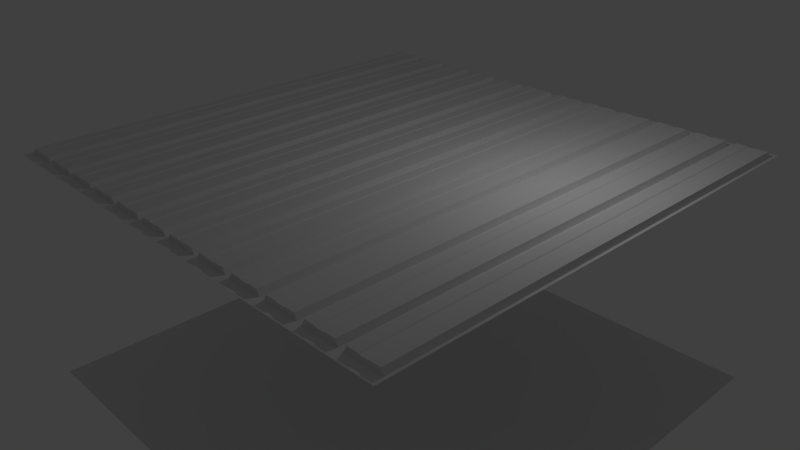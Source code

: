 # Source: panel08.blend  (saved by Blender 2.74.0; exported with 4.5.12 LTS)
import bpy
from mathutils import Matrix  # noqa: F401  (used for matrix-valued properties, if any)

bpy.ops.wm.read_factory_settings(use_empty=True)
scene = bpy.context.scene
scene.name = 'Scene'

# ---- collections
col_collection_1 = bpy.data.collections.new('Collection 1'); scene.collection.children.link(col_collection_1)

# ---- materials (node trees are filled in below, after node groups)
mat_panel08 = bpy.data.materials.new('panel08')
mat_panel08.alpha_threshold = 0.0
mat_panel08.use_transparent_shadow = False
mat_panel08.preview_render_type = 'FLAT'
mat_panel08.roughness = 0.5
mat_panel08_normalmap = bpy.data.materials.new('panel08_normalmap')
mat_panel08_normalmap.alpha_threshold = 0.0
mat_panel08_normalmap.use_transparent_shadow = False
mat_panel08_normalmap.roughness = 0.5

# ---- material node trees

# ---- world
world_world = bpy.data.worlds.new('World'); scene.world = world_world
world_world.color = (0.05088, 0.05088, 0.05088)
world_world.use_sun_shadow = False
world_world.sun_shadow_jitter_overblur = 0.0
world_world.cycles.sampling_method = 'MANUAL'
world_world.cycles.sample_map_resolution = 256

# ---- cameras
cam_camera = bpy.data.cameras.new('Camera')
cam_camera.clip_end = 100.0
cam_camera.lens = 35.0
cam_camera.sensor_width = 32.0
cam_camera.sensor_height = 18.0
cam_camera.ortho_scale = 7.314
cam_camera.dof.focus_distance = 0.0
cam_camera.dof.aperture_fstop = 128.0

# ---- lights
light_lamp = bpy.data.lights.new('Lamp', 'POINT')
light_lamp.transmission_factor = 0.0
light_lamp.cutoff_distance = 30.0
light_lamp.energy = 100.0
light_lamp.shadow_buffer_clip_start = 1.001
light_lamp.shadow_soft_size = 0.1
light_lamp.shadow_maximum_resolution = 0.006
light_lamp.use_absolute_resolution = True
light_lamp.cycles.use_multiple_importance_sampling = False

# ---- meshes
me_mesh = bpy.data.meshes.new('mesh')
me_mesh.from_pydata([(-0.5, 0.5, 0.0), (-0.4948, 0.5, 0.0), (-0.1354, -0.4792, 0.01042), (-0.1354, 0.4792, 0.01042), (-0.4219, -0.4792, 0.0), (-0.4219, 0.4792, 0.0), (-0.4271, -0.4792, 0.01042), (-0.4271, 0.4792, 0.01042), (-0.4896, -0.4792, 0.01042), (-0.4896, 0.4792, 0.01042), (-0.4948, -0.4792, 0.0), (-0.4948, 0.4792, 0.0), (-0.5, -0.4792, 0.0), (-0.5, 0.4792, 0.0), (-0.2448, -0.5, 0.0), (-0.1719, -0.5, 0.0), (-0.1146, -0.4792, 0.01042), (-0.1146, 0.4792, 0.01042), (-0.1172, -0.4792, 0.009115), (-0.1172, 0.4792, 0.009115), (-0.1328, -0.4792, 0.009115), (-0.1328, 0.4792, 0.009115), (0.4505, -0.5, 0.0), (0.4661, 0.4792, 0.0), (-0.1172, -0.4792, 0.0), (-0.1328, -0.4792, 0.0), (-0.1172, -0.5, 0.0), (-0.1328, -0.5, 0.0), (-0.1172, 0.4792, 0.0), (-0.1328, 0.4792, 0.0), (-0.1172, 0.5, 0.0), (-0.1328, 0.5, 0.0), (-0.04948, 0.5, 0.0), (-0.03385, 0.5, 0.0), (-0.04948, 0.4792, 0.0), (-0.03385, 0.4792, 0.0), (-0.04948, -0.5, 0.0), (-0.03385, -0.5, 0.0), (-0.04948, -0.4792, 0.0), (-0.03385, -0.4792, 0.0), (-0.05208, 0.4792, 0.01042), (-0.05208, -0.4792, 0.01042), (-0.04948, 0.4792, 0.009115), (-0.04948, -0.4792, 0.009115), (-0.03385, 0.4792, 0.009115), (-0.03385, -0.4792, 0.009115), (-0.03125, 0.4792, 0.01042), (-0.03125, -0.4792, 0.01042), (0.4505, 0.4792, 0.0), (0.4661, 0.5, 0.0), (0.005208, -0.4792, 0.0), (0.005208, 0.4792, 0.0), (0.005208, 0.5, 0.0), (0.005208, -0.5, 0.0), (-0.07812, -0.5, 0.0), (-0.005208, -0.5, 0.0), (-0.005208, 0.5, 0.0), (0.4505, 0.5, 0.0), (0.3672, 0.5, 0.0), (-0.07292, 0.4792, 0.01042), (-0.07292, -0.4792, 0.01042), (-0.01042, 0.4792, 0.01042), (-0.01042, -0.4792, 0.01042), (-0.005208, 0.4792, 0.0), (-0.4219, 0.5, 0.0), (-0.005208, -0.4792, 0.0), (0.3828, 0.5, 0.0), (-0.1719, 0.5, 0.0), (-0.2448, 0.4792, 0.0), (-0.2448, -0.4792, 0.0), (-0.2396, 0.4792, 0.01042), (-0.2396, -0.4792, 0.01042), (-0.1771, 0.4792, 0.01042), (-0.1771, -0.4792, 0.01042), (-0.1719, 0.4792, 0.0), (-0.1719, -0.4792, 0.0), (-0.2448, 0.5, 0.0), (0.3672, 0.4792, 0.0), (-0.2552, -0.4792, 0.0), (-0.2552, 0.4792, 0.0), (-0.2604, -0.4792, 0.01042), (-0.2604, 0.4792, 0.01042), (-0.3229, -0.4792, 0.01042), (-0.3229, 0.4792, 0.01042), (0.3828, 0.4792, 0.0), (0.3672, -0.5, 0.0), (-0.2552, 0.5, 0.0), (-0.2552, -0.5, 0.0), (-0.3281, -0.5, 0.0), (0.3828, -0.5, 0.0), (0.3672, -0.4792, 0.0), (0.3828, -0.4792, 0.0), (0.3672, 0.4792, 0.009115), (-0.3021, -0.4792, 0.01042), (-0.3021, 0.4792, 0.01042), (-0.2813, -0.4792, 0.01042), (-0.2813, 0.4792, 0.01042), (-0.2839, -0.4792, 0.009115), (-0.2839, 0.4792, 0.009115), (-0.2995, -0.4792, 0.009115), (-0.2995, 0.4792, 0.009115), (0.3672, -0.4792, 0.009115), (0.3828, 0.4792, 0.009115), (-0.2839, -0.4792, 0.0), (-0.2995, -0.4792, 0.0), (-0.2839, -0.5, 0.0), (-0.2995, -0.5, 0.0), (-0.2839, 0.4792, 0.0), (-0.2995, 0.4792, 0.0), (-0.2839, 0.5, 0.0), (-0.2995, 0.5, 0.0), (-0.3828, 0.5, 0.0), (-0.3672, 0.5, 0.0), (-0.3828, 0.4792, 0.0), (-0.3672, 0.4792, 0.0), (-0.3828, -0.5, 0.0), (-0.3672, -0.5, 0.0), (-0.3828, -0.4792, 0.0), (-0.3672, -0.4792, 0.0), (-0.3854, 0.4792, 0.01042), (-0.3854, -0.4792, 0.01042), (-0.3828, 0.4792, 0.009115), (-0.3828, -0.4792, 0.009115), (-0.3672, 0.4792, 0.009115), (-0.3672, -0.4792, 0.009115), (-0.3646, 0.4792, 0.01042), (-0.3646, -0.4792, 0.01042), (-0.4219, -0.5, 0.0), (-0.4948, -0.5, 0.0), (-0.5, -0.5, 0.0), (0.3828, -0.4792, 0.009115), (0.3854, 0.4792, 0.01042), (-0.3281, -0.4792, 0.0), (-0.3281, 0.4792, 0.0), (-0.3281, 0.5, 0.0), (0.3854, -0.4792, 0.01042), (-0.4115, -0.5, 0.0), (-0.3385, -0.5, 0.0), (-0.3385, 0.5, 0.0), (0.3281, -0.5, 0.0), (-0.4115, -0.4792, 0.0), (-0.4062, 0.4792, 0.01042), (-0.4062, -0.4792, 0.01042), (-0.3438, 0.4792, 0.01042), (-0.3438, -0.4792, 0.01042), (-0.3385, 0.4792, 0.0), (-0.3385, -0.4792, 0.0), (0.2552, -0.5, 0.0), (0.005208, 0.4792, 0.0), (-0.4115, 0.5, 0.0), (-0.4115, 0.4792, 0.0), (0.005208, -0.4792, 0.0), (-0.4688, -0.4792, 0.01042), (-0.4688, 0.4792, 0.01042), (-0.4479, -0.4792, 0.01042), (-0.4479, 0.4792, 0.01042), (-0.4505, -0.4792, 0.009115), (-0.4505, 0.4792, 0.009115), (-0.4661, -0.4792, 0.009115), (-0.4661, 0.4792, 0.009115), (0.01042, 0.4792, 0.01042), (0.01042, -0.4792, 0.01042), (-0.4505, -0.4792, 0.0), (-0.4661, -0.4792, 0.0), (-0.4505, -0.5, 0.0), (-0.4661, -0.5, 0.0), (-0.4505, 0.4792, 0.0), (-0.4661, 0.4792, 0.0), (-0.4505, 0.5, 0.0), (-0.4661, 0.5, 0.0), (-0.07813, -0.4792, 0.0), (-0.07813, 0.4792, 0.0), (-0.07813, 0.5, 0.0), (0.07292, 0.4792, 0.01042), (-0.1615, -0.5, 0.0), (-0.08854, -0.5, 0.0), (-0.08854, 0.5, 0.0), (0.07292, -0.4792, 0.01042), (-0.1615, -0.4792, 0.0), (-0.1562, 0.4792, 0.01042), (-0.1562, -0.4792, 0.01042), (-0.09375, 0.4792, 0.01042), (-0.09375, -0.4792, 0.01042), (-0.08854, 0.4792, 0.0), (-0.08854, -0.4792, 0.0), (0.07812, 0.4792, 0.0), (0.07812, -0.4792, 0.0), (-0.1615, 0.5, 0.0), (-0.1615, 0.4792, 0.0), (0.3646, 0.4792, 0.01042), (-0.2188, -0.4792, 0.01042), (-0.2188, 0.4792, 0.01042), (-0.1979, -0.4792, 0.01042), (-0.1979, 0.4792, 0.01042), (-0.2005, -0.4792, 0.009115), (-0.2005, 0.4792, 0.009115), (-0.2161, -0.4792, 0.009115), (-0.2161, 0.4792, 0.009115), (0.3646, -0.4792, 0.01042), (0.005208, 0.5, 0.0), (-0.2005, -0.4792, 0.0), (-0.2161, -0.4792, 0.0), (-0.2005, -0.5, 0.0), (-0.2161, -0.5, 0.0), (-0.2005, 0.4792, 0.0), (-0.2161, 0.4792, 0.0), (-0.2005, 0.5, 0.0), (-0.2161, 0.5, 0.0), (0.4661, -0.5, 0.0), (0.4505, -0.4792, 0.0), (0.4661, -0.4792, 0.0), (0.4479, 0.4792, 0.01042), (0.4479, -0.4792, 0.01042), (0.4505, 0.4792, 0.009115), (0.4505, -0.4792, 0.009115), (0.4661, 0.4792, 0.009115), (0.4661, -0.4792, 0.009115), (0.4687, 0.4792, 0.01042), (0.4687, -0.4792, 0.01042), (0.5, -0.4792, 0.0), (0.5, 0.4792, 0.0), (0.5, 0.5, 0.0), (0.5, -0.5, 0.0), (0.4219, -0.5, 0.0), (0.4948, -0.5, 0.0), (0.4948, 0.5, 0.0), (0.4271, 0.4792, 0.01042), (0.4271, -0.4792, 0.01042), (0.4896, 0.4792, 0.01042), (0.4896, -0.4792, 0.01042), (0.4948, 0.4792, 0.0), (0.07812, 0.5, 0.0), (0.4948, -0.4792, 0.0), (0.3281, 0.5, 0.0), (0.2552, 0.4792, 0.0), (0.2552, -0.4792, 0.0), (0.2604, 0.4792, 0.01042), (0.2604, -0.4792, 0.01042), (0.3229, 0.4792, 0.01042), (0.3229, -0.4792, 0.01042), (0.3281, 0.4792, 0.0), (0.3281, -0.4792, 0.0), (0.2552, 0.5, 0.0), (0.2448, -0.4792, 0.0), (0.2448, 0.4792, 0.0), (0.2396, -0.4792, 0.01042), (0.2396, 0.4792, 0.01042), (0.1771, -0.4792, 0.01042), (0.1771, 0.4792, 0.01042), (0.2448, 0.5, 0.0), (0.2448, -0.5, 0.0), (0.1719, -0.5, 0.0), (0.1979, -0.4792, 0.01042), (0.1979, 0.4792, 0.01042), (0.2187, -0.4792, 0.01042), (0.2187, 0.4792, 0.01042), (0.2161, -0.4792, 0.009115), (0.2161, 0.4792, 0.009115), (0.2005, -0.4792, 0.009115), (0.2005, 0.4792, 0.009115), (0.2161, -0.4792, 0.0), (0.2005, -0.4792, 0.0), (0.2161, -0.5, 0.0), (0.2005, -0.5, 0.0), (0.2161, 0.4792, 0.0), (0.2005, 0.4792, 0.0), (0.2161, 0.5, 0.0), (0.2005, 0.5, 0.0), (0.1172, 0.5, 0.0), (0.1328, 0.5, 0.0), (0.1172, 0.4792, 0.0), (0.1328, 0.4792, 0.0), (0.1172, -0.5, 0.0), (0.1328, -0.5, 0.0), (0.1172, -0.4792, 0.0), (0.1328, -0.4792, 0.0), (0.1146, 0.4792, 0.01042), (0.1146, -0.4792, 0.01042), (0.1172, 0.4792, 0.009115), (0.1172, -0.4792, 0.009115), (0.1328, 0.4792, 0.009115), (0.1328, -0.4792, 0.009115), (0.1354, 0.4792, 0.01042), (0.1354, -0.4792, 0.01042), (0.07812, -0.5, 0.0), (0.005208, -0.5, 0.0), (0.1719, -0.4792, 0.0), (0.1719, 0.4792, 0.0), (0.1719, 0.5, 0.0), (0.08854, -0.5, 0.0), (0.1615, -0.5, 0.0), (0.1615, 0.5, 0.0), (0.08854, -0.4792, 0.0), (0.09375, 0.4792, 0.01042), (0.09375, -0.4792, 0.01042), (0.1562, 0.4792, 0.01042), (0.1562, -0.4792, 0.01042), (0.1615, 0.4792, 0.0), (0.1615, -0.4792, 0.0), (0.08854, 0.5, 0.0), (0.08854, 0.4792, 0.0), (0.03125, -0.4792, 0.01042), (0.03125, 0.4792, 0.01042), (0.05208, -0.4792, 0.01042), (0.05208, 0.4792, 0.01042), (0.04948, -0.4792, 0.009115), (0.04948, 0.4792, 0.009115), (0.03385, -0.4792, 0.009115), (0.03385, 0.4792, 0.009115), (0.04948, -0.4792, 0.0), (0.03385, -0.4792, 0.0), (0.04948, -0.5, 0.0), (0.03385, -0.5, 0.0), (0.04948, 0.4792, 0.0), (0.03385, 0.4792, 0.0), (0.04948, 0.5, 0.0), (0.03385, 0.5, 0.0), (0.4219, -0.4792, 0.0), (0.4219, 0.4792, 0.0), (0.4219, 0.5, 0.0), (0.3385, -0.5, 0.0), (0.4115, -0.5, 0.0), (0.4115, 0.5, 0.0), (0.3385, -0.4792, 0.0), (0.3438, 0.4792, 0.01042), (0.3438, -0.4792, 0.01042), (0.4062, 0.4792, 0.01042), (0.4062, -0.4792, 0.01042), (0.4115, 0.4792, 0.0), (0.4115, -0.4792, 0.0), (0.3385, 0.5, 0.0), (0.3385, 0.4792, 0.0), (0.2812, -0.4792, 0.01042), (0.2812, 0.4792, 0.01042), (0.3021, -0.4792, 0.01042), (0.3021, 0.4792, 0.01042), (0.2995, -0.4792, 0.009115), (0.2995, 0.4792, 0.009115), (0.2839, -0.4792, 0.009115), (0.2839, 0.4792, 0.009115), (0.2995, -0.4792, 0.0), (0.2839, -0.4792, 0.0), (0.2995, -0.5, 0.0), (0.2839, -0.5, 0.0), (0.2995, 0.4792, 0.0), (0.2839, 0.4792, 0.0), (0.2995, 0.5, 0.0), (0.2839, 0.5, 0.0)], [(3, 20), (94, 99), (189, 101), (153, 158), (191, 196), (40, 43), (119, 122), (253, 258), (302, 307), (333, 338), (211, 214), (276, 279)], [(18, 19, 21, 20), (68, 70, 191, 197, 205), (5, 7, 6, 4), (9, 11, 10, 8), (11, 13, 12, 10), (73, 192, 194, 200, 75), (283, 282, 280, 281), (62, 61, 46, 47), (45, 44, 42, 43), (197, 195, 204, 205), (45, 43, 38, 39), (176, 30, 28, 183), (279, 278, 276, 277), (65, 55, 53, 50), (176, 183, 171, 172), (56, 63, 51, 52), (63, 35, 44, 46, 61), (16, 17, 19, 18), (293, 294, 277, 276), (183, 28, 19, 17, 181), (298, 275, 273, 290), (182, 181, 17, 16), (74, 204, 195, 193, 72), (289, 272, 274, 292), (194, 196, 201, 200), (270, 271, 269, 268), (63, 65, 50, 51), (75, 200, 202, 15), (62, 47, 45, 39, 65), (194, 195, 197, 196), (183, 184, 170, 171), (183, 181, 182, 184), (67, 206, 204, 74), (244, 246, 245, 243), (184, 24, 26, 175), (249, 266, 264, 244), (74, 72, 73, 75), (86, 109, 107, 79), (79, 81, 80, 78), (240, 238, 239, 241), (329, 91, 89, 321), (233, 346, 344, 240), (328, 326, 327, 329), (328, 329, 317, 318), (113, 114, 112, 111), (136, 115, 117, 140), (146, 118, 116, 137), (141, 142, 120, 119), (122, 121, 119, 120), (126, 125, 123, 124), (121, 123, 114, 113), (336, 337, 339, 338), (64, 5, 150, 149), (229, 218, 216, 210, 232), (70, 68, 69, 71), (80, 95, 97, 103, 78), (78, 103, 105, 87), (29, 28, 30, 31), (124, 123, 121, 122), (79, 107, 98, 96, 81), (241, 340, 342, 139), (108, 107, 109, 110), (118, 117, 115, 116), (63, 61, 62, 65), (138, 145, 133, 134), (230, 232, 219, 220), (336, 338, 341, 340), (240, 344, 337, 335, 238), (144, 126, 124, 118, 146), (43, 42, 40, 41), (145, 143, 144, 146), (18, 20, 25, 24), (100, 98, 107, 108), (192, 193, 195, 194), (327, 326, 131, 135), (328, 84, 102, 131, 326), (135, 131, 102, 130), (205, 204, 206, 207), (138, 112, 114, 145), (230, 23, 215, 217, 228), (97, 99, 104, 103), (159, 157, 166, 167), (174, 27, 25, 178), (225, 230, 220, 221), (21, 19, 28, 29), (124, 122, 117, 118), (145, 146, 132, 133), (67, 74, 188, 187), (34, 35, 33, 32), (182, 16, 18, 24, 184), (95, 96, 98, 97), (13, 11, 1, 0), (68, 205, 207, 76), (73, 72, 193, 192), (59, 60, 41, 40), (322, 328, 318, 319), (232, 224, 222, 219), (140, 117, 122, 120, 142), (42, 44, 35, 34), (322, 66, 84, 328), (97, 98, 100, 99), (216, 214, 209, 210), (144, 143, 125, 126), (24, 25, 27, 26), (10, 12, 129, 128), (339, 337, 344, 345), (14, 203, 201, 69), (216, 215, 213, 214), (229, 228, 217, 218), (56, 33, 35, 63), (103, 104, 106, 105), (239, 334, 336, 340, 241), (200, 201, 203, 202), (145, 114, 123, 125, 143), (65, 39, 37, 55), (39, 38, 36, 37), (47, 46, 44, 45), (80, 81, 96, 95), (160, 148, 151, 161), (6, 7, 155, 154), (154, 155, 157, 156), (156, 157, 159, 158), (185, 173, 177, 186), (234, 236, 333, 339, 345), (156, 158, 163, 162), (6, 154, 156, 162, 4), (130, 102, 92, 101), (162, 163, 165, 164), (4, 162, 164, 127), (128, 165, 163, 10), (167, 166, 168, 169), (64, 168, 166, 5), (11, 167, 169, 1), (11, 9, 153, 159, 167), (5, 166, 157, 155, 7), (170, 38, 43, 41, 60), (188, 179, 3, 21, 29), (20, 21, 3, 2), (69, 201, 196, 190, 71), (59, 171, 170, 60), (178, 25, 20, 2, 180), (184, 175, 54, 170), (54, 36, 38, 170), (150, 113, 111, 149), (133, 83, 94, 100, 108), (99, 100, 94, 93), (83, 82, 93, 94), (88, 106, 104, 132), (146, 137, 88, 132), (4, 127, 136, 140), (86, 79, 68, 76), (83, 133, 132, 82), (78, 87, 14, 69), (150, 141, 119, 121, 113), (171, 34, 32, 172), (79, 78, 69, 68), (171, 59, 40, 42, 34), (74, 75, 178, 188), (5, 4, 140, 150), (141, 150, 140, 142), (75, 15, 174, 178), (179, 180, 2, 3), (196, 197, 191, 190), (133, 108, 110, 134), (179, 188, 178, 180), (188, 29, 31, 187), (70, 71, 190, 191), (132, 104, 99, 93, 82), (158, 159, 153, 152), (9, 8, 152, 153), (10, 163, 158, 152, 8), (278, 280, 271, 270), (231, 185, 300, 299), (236, 234, 235, 237), (245, 254, 256, 260, 243), (243, 260, 262, 250), (77, 84, 66, 58), (281, 280, 278, 279), (244, 264, 257, 255, 246), (265, 264, 266, 267), (275, 274, 272, 273), (230, 228, 229, 232), (291, 297, 287, 288), (296, 283, 281, 275, 298), (214, 213, 211, 212), (297, 295, 296, 298), (130, 101, 90, 91), (259, 257, 264, 265), (334, 335, 337, 336), (345, 344, 346, 347), (291, 269, 271, 297), (256, 258, 261, 260), (308, 306, 313, 314), (320, 85, 90, 323), (92, 102, 84, 77), (281, 279, 274, 275), (297, 298, 286, 287), (233, 240, 331, 330), (48, 23, 49, 57), (327, 135, 130, 91, 329), (254, 255, 257, 256), (234, 345, 347, 242), (239, 238, 335, 334), (226, 227, 212, 211), (292, 274, 279, 277, 294), (213, 215, 23, 48), (256, 257, 259, 258), (296, 295, 282, 283), (91, 90, 85, 89), (147, 343, 341, 235), (225, 49, 23, 230), (260, 261, 263, 262), (340, 341, 343, 342), (297, 271, 280, 282, 295), (232, 210, 208, 224), (210, 209, 22, 208), (218, 217, 215, 216), (245, 246, 255, 254), (177, 173, 304, 303), (303, 304, 306, 305), (305, 306, 308, 307), (305, 307, 310, 309), (177, 303, 305, 309, 186), (309, 310, 312, 311), (186, 309, 311, 284), (285, 312, 310, 151), (314, 313, 315, 316), (231, 315, 313, 185), (148, 314, 316, 199), (148, 160, 302, 308, 314), (185, 313, 306, 304, 173), (317, 209, 214, 212, 227), (331, 324, 189, 92, 77), (101, 92, 189, 198), (235, 341, 338, 332, 237), (226, 318, 317, 227), (323, 90, 101, 198, 325), (329, 321, 223, 317), (223, 22, 209, 317), (300, 270, 268, 299), (287, 248, 253, 259, 265), (258, 259, 253, 252), (248, 247, 252, 253), (251, 263, 261, 286), (298, 290, 251, 286), (186, 284, 289, 292), (249, 244, 234, 242), (248, 287, 286, 247), (243, 250, 147, 235), (300, 293, 276, 278, 270), (318, 48, 57, 319), (244, 243, 235, 234), (318, 226, 211, 213, 48), (240, 241, 323, 331), (185, 186, 292, 300), (293, 300, 292, 294), (241, 139, 320, 323), (324, 325, 198, 189), (338, 339, 333, 332), (287, 265, 267, 288), (324, 331, 323, 325), (331, 77, 58, 330), (236, 237, 332, 333), (286, 261, 258, 252, 247), (307, 308, 302, 301), (160, 161, 301, 302), (151, 310, 307, 301, 161)])
_uv = me_mesh.uv_layers.new(name='UVMap')
_uv.uv.foreach_set('vector', [0.02083, 0.6172, 0.9792, 0.6172, 0.9792, 0.6328, 0.02083, 0.6328, 0.9792, 0.7448, 0.9792, 0.7396, 0.9792, 0.7188, 0.9792, 0.7161, 0.9792, 0.7161, 0.9792, 0.9219, 0.9792, 0.9271, 0.02083, 0.9271, 0.02083, 0.9219, 0.9792, 0.9896, 0.9792, 0.9948, 0.02083, 0.9948, 0.02083, 0.9896, 0.9792, 0.9948, 0.9792, 1.0, 0.02083, 1.0, 0.02083, 0.9948, 0.02083, 0.6771, 0.02083, 0.6979, 0.02083, 0.7005, 0.02083, 0.7005, 0.02083, 0.6719, 0.02083, 0.3646, 0.9792, 0.3646, 0.9792, 0.3672, 0.02083, 0.3672, 0.02083, 0.5104, 0.9792, 0.5104, 0.9792, 0.5313, 0.02083, 0.5313, 0.02083, 0.5339, 0.9792, 0.5339, 0.9792, 0.5495, 0.02083, 0.5495, 0.9792, 0.7161, 0.9792, 0.7005, 0.9792, 0.7005, 0.9792, 0.7161, 0.02083, 0.5339, 0.02083, 0.5495, 0.02083, 0.5495, 0.02083, 0.5339, 1.0, 0.5885, 1.0, 0.6172, 0.9792, 0.6172, 0.9792, 0.5885, 0.02083, 0.3828, 0.9792, 0.3828, 0.9792, 0.3854, 0.02083, 0.3854, 0.02083, 0.5052, 5.96e-08, 0.5052, 5.96e-08, 0.4948, 0.02083, 0.4948, 1.0, 0.5885, 0.9792, 0.5885, 0.9792, 0.5781, 1.0, 0.5781, 1.0, 0.5052, 0.9792, 0.5052, 0.9792, 0.4948, 1.0, 0.4948, 0.9792, 0.5052, 0.9792, 0.5339, 0.9792, 0.5339, 0.9792, 0.5313, 0.9792, 0.5104, 0.02083, 0.6146, 0.9792, 0.6146, 0.9792, 0.6172, 0.02083, 0.6172, 0.9792, 0.4063, 0.02083, 0.4063, 0.02083, 0.3854, 0.9792, 0.3854, 0.9792, 0.5885, 0.9792, 0.6172, 0.9792, 0.6172, 0.9792, 0.6146, 0.9792, 0.5938, 0.02083, 0.3385, 0.02083, 0.3672, 5.96e-08, 0.3672, 5.96e-08, 0.3385, 0.02083, 0.5938, 0.9792, 0.5938, 0.9792, 0.6146, 0.02083, 0.6146, 0.9792, 0.6719, 0.9792, 0.7005, 0.9792, 0.7005, 0.9792, 0.6979, 0.9792, 0.6771, 5.96e-08, 0.4115, 5.96e-08, 0.3828, 0.02083, 0.3828, 0.02083, 0.4115, 0.02083, 0.7005, 0.02083, 0.7161, 0.02083, 0.7161, 0.02083, 0.7005, 0.9792, 0.3828, 0.9792, 0.3672, 1.0, 0.3672, 1.0, 0.3828, 0.9792, 0.5052, 0.02083, 0.5052, 0.02083, 0.4948, 0.9792, 0.4948, 0.02083, 0.6719, 0.02083, 0.7005, 5.96e-08, 0.7005, 5.96e-08, 0.6719, 0.02083, 0.5104, 0.02083, 0.5313, 0.02083, 0.5339, 0.02083, 0.5339, 0.02083, 0.5052, 0.02083, 0.7005, 0.9792, 0.7005, 0.9792, 0.7161, 0.02083, 0.7161, 0.9792, 0.5885, 0.02083, 0.5885, 0.02083, 0.5781, 0.9792, 0.5781, 0.9792, 0.5885, 0.9792, 0.5938, 0.02083, 0.5938, 0.02083, 0.5885, 1.0, 0.6719, 1.0, 0.7005, 0.9792, 0.7005, 0.9792, 0.6719, 0.9792, 0.2552, 0.9792, 0.2604, 0.02083, 0.2604, 0.02083, 0.2552, 0.02083, 0.5885, 0.02083, 0.6172, 5.96e-08, 0.6172, 5.96e-08, 0.5885, 1.0, 0.2552, 1.0, 0.2839, 0.9792, 0.2839, 0.9792, 0.2552, 0.9792, 0.6719, 0.9792, 0.6771, 0.02083, 0.6771, 0.02083, 0.6719, 1.0, 0.7552, 1.0, 0.7839, 0.9792, 0.7839, 0.9792, 0.7552, 0.9792, 0.7552, 0.9792, 0.7604, 0.02083, 0.7604, 0.02083, 0.7552, 0.9792, 0.1719, 0.9792, 0.1771, 0.02083, 0.1771, 0.02083, 0.1719, 0.02083, 0.08854, 0.02083, 0.1172, 5.96e-08, 0.1172, 1.192e-07, 0.08854, 1.0, 0.1719, 1.0, 0.2005, 0.9792, 0.2005, 0.9792, 0.1719, 0.9792, 0.08854, 0.9792, 0.09375, 0.02083, 0.09375, 0.02083, 0.08854, 0.9792, 0.08854, 0.02083, 0.08854, 0.02083, 0.07813, 0.9792, 0.07813, 0.9792, 0.8828, 0.9792, 0.8672, 1.0, 0.8672, 1.0, 0.8828, 0.0, 0.9115, 5.96e-08, 0.8828, 0.02083, 0.8828, 0.02083, 0.9115, 0.02083, 0.8385, 0.02083, 0.8672, 5.96e-08, 0.8672, 5.96e-08, 0.8385, 0.9792, 0.9063, 0.02083, 0.9063, 0.02083, 0.8854, 0.9792, 0.8854, 0.02083, 0.8828, 0.9792, 0.8828, 0.9792, 0.8854, 0.02083, 0.8854, 0.02083, 0.8646, 0.9792, 0.8646, 0.9792, 0.8672, 0.02083, 0.8672, 0.9792, 0.8828, 0.9792, 0.8672, 0.9792, 0.8672, 0.9792, 0.8828, 0.02083, 0.2005, 0.9792, 0.2005, 0.9792, 0.2161, 0.02083, 0.2161, 1.0, 0.9219, 0.9792, 0.9219, 0.9792, 0.9115, 1.0, 0.9115, 0.02083, 0.01042, 0.02083, 0.03125, 0.02083, 0.03385, 0.02083, 0.03385, 0.02083, 0.005209, 0.9792, 0.7396, 0.9792, 0.7448, 0.02083, 0.7448, 0.02083, 0.7396, 0.02083, 0.7604, 0.02083, 0.7813, 0.02083, 0.7839, 0.02083, 0.7839, 0.02083, 0.7552, 0.02083, 0.7552, 0.02083, 0.7839, 5.96e-08, 0.7839, 5.96e-08, 0.7552, 0.9792, 0.6328, 0.9792, 0.6172, 1.0, 0.6172, 1.0, 0.6328, 0.02083, 0.8672, 0.9792, 0.8672, 0.9792, 0.8828, 0.02083, 0.8828, 0.9792, 0.7552, 0.9792, 0.7839, 0.9792, 0.7839, 0.9792, 0.7813, 0.9792, 0.7604, 0.02083, 0.1719, 0.02083, 0.2005, 5.96e-08, 0.2005, 5.96e-08, 0.1719, 0.9792, 0.7995, 0.9792, 0.7839, 1.0, 0.7839, 1.0, 0.7995, 0.02083, 0.8672, 0.02083, 0.8828, 5.96e-08, 0.8828, 5.96e-08, 0.8672, 0.9792, 0.5052, 0.9792, 0.5104, 0.02083, 0.5104, 0.02083, 0.5052, 1.0, 0.8385, 0.9792, 0.8385, 0.9792, 0.8281, 1.0, 0.8281, 0.9792, 0.005209, 0.02083, 0.005209, 0.02083, 5.066e-07, 0.9792, 5.96e-07, 0.02083, 0.2005, 0.02083, 0.2161, 0.02083, 0.2161, 0.02083, 0.2005, 0.9792, 0.1719, 0.9792, 0.2005, 0.9792, 0.2005, 0.9792, 0.1979, 0.9792, 0.1771, 0.02083, 0.8438, 0.02083, 0.8646, 0.02083, 0.8672, 0.02083, 0.8672, 0.02083, 0.8385, 0.02083, 0.5495, 0.9792, 0.5495, 0.9792, 0.5521, 0.02083, 0.5521, 0.9792, 0.8385, 0.9792, 0.8438, 0.02083, 0.8438, 0.02083, 0.8385, 0.02083, 0.6172, 0.02083, 0.6328, 0.02083, 0.6328, 0.02083, 0.6172, 0.9792, 0.7995, 0.9792, 0.7839, 0.9792, 0.7839, 0.9792, 0.7995, 0.02083, 0.6979, 0.9792, 0.6979, 0.9792, 0.7005, 0.02083, 0.7005, 0.02083, 0.09375, 0.9792, 0.09375, 0.9792, 0.1146, 0.02083, 0.1146, 0.9792, 0.08854, 0.9792, 0.1172, 0.9792, 0.1172, 0.9792, 0.1146, 0.9792, 0.09375, 0.02083, 0.1146, 0.9792, 0.1146, 0.9792, 0.1172, 0.02083, 0.1172, 0.9792, 0.7161, 0.9792, 0.7005, 1.0, 0.7005, 1.0, 0.7161, 1.0, 0.8385, 1.0, 0.8672, 0.9792, 0.8672, 0.9792, 0.8385, 0.9792, 0.005209, 0.9792, 0.03385, 0.9792, 0.03385, 0.9792, 0.03125, 0.9792, 0.01042, 0.02083, 0.7839, 0.02083, 0.7995, 0.02083, 0.7995, 0.02083, 0.7839, 0.9792, 0.9661, 0.9792, 0.9505, 0.9792, 0.9505, 0.9792, 0.9661, 5.96e-08, 0.6615, 5.96e-08, 0.6328, 0.02083, 0.6328, 0.02083, 0.6615, 1.0, 0.005209, 0.9792, 0.005209, 0.9792, 5.96e-07, 1.0, 5.96e-07, 0.9792, 0.6328, 0.9792, 0.6172, 0.9792, 0.6172, 0.9792, 0.6328, 0.02083, 0.8672, 0.02083, 0.8828, 0.02083, 0.8828, 0.02083, 0.8672, 0.9792, 0.8385, 0.02083, 0.8385, 0.02083, 0.8281, 0.9792, 0.8281, 1.0, 0.6719, 0.9792, 0.6719, 0.9792, 0.6615, 1.0, 0.6615, 0.9792, 0.5495, 0.9792, 0.5339, 1.0, 0.5339, 1.0, 0.5495, 0.02083, 0.5938, 0.02083, 0.6146, 0.02083, 0.6172, 0.02083, 0.6172, 0.02083, 0.5885, 0.02083, 0.7813, 0.9792, 0.7813, 0.9792, 0.7839, 0.02083, 0.7839, 0.9792, 1.0, 0.9792, 0.9948, 1.0, 0.9948, 1.0, 1.0, 0.9792, 0.7448, 0.9792, 0.7161, 1.0, 0.7161, 1.0, 0.7448, 0.02083, 0.6771, 0.9792, 0.6771, 0.9792, 0.6979, 0.02083, 0.6979, 0.9792, 0.5729, 0.02083, 0.5729, 0.02083, 0.5521, 0.9792, 0.5521, 1.0, 0.08854, 0.9792, 0.08854, 0.9792, 0.07813, 1.0, 0.07813, 0.02083, 0.005209, 1.192e-07, 0.005209, 1.192e-07, 5.066e-07, 0.02083, 5.066e-07, 0.02083, 0.9115, 0.02083, 0.8828, 0.02083, 0.8828, 0.02083, 0.8854, 0.02083, 0.9063, 0.9792, 0.5495, 0.9792, 0.5339, 0.9792, 0.5339, 0.9792, 0.5495, 1.0, 0.08854, 1.0, 0.1172, 0.9792, 0.1172, 0.9792, 0.08854, 0.02083, 0.7839, 0.9792, 0.7839, 0.9792, 0.7995, 0.02083, 0.7995, 0.02083, 0.03385, 0.02083, 0.04948, 0.02083, 0.04948, 0.02083, 0.03385, 0.02083, 0.8438, 0.9792, 0.8438, 0.9792, 0.8646, 0.02083, 0.8646, 0.02083, 0.6172, 0.02083, 0.6328, 5.96e-08, 0.6328, 5.96e-08, 0.6172, 0.02083, 0.9948, 0.02083, 1.0, 0.0, 1.0, 0.0, 0.9948, 0.9792, 0.2161, 0.9792, 0.2005, 0.9792, 0.2005, 0.9792, 0.2161, 5.96e-08, 0.7448, 5.96e-08, 0.7161, 0.02083, 0.7161, 0.02083, 0.7448, 0.02083, 0.03385, 0.9792, 0.03385, 0.9792, 0.04948, 0.02083, 0.04948, 0.02083, 0.01042, 0.9792, 0.01042, 0.9792, 0.03125, 0.02083, 0.03125, 1.0, 0.5052, 1.0, 0.5339, 0.9792, 0.5339, 0.9792, 0.5052, 0.02083, 0.7839, 0.02083, 0.7995, 5.96e-08, 0.7995, 5.96e-08, 0.7839, 0.02083, 0.1771, 0.02083, 0.1979, 0.02083, 0.2005, 0.02083, 0.2005, 0.02083, 0.1719, 0.02083, 0.7005, 0.02083, 0.7161, 5.96e-08, 0.7161, 5.96e-08, 0.7005, 0.9792, 0.8385, 0.9792, 0.8672, 0.9792, 0.8672, 0.9792, 0.8646, 0.9792, 0.8438, 0.02083, 0.5052, 0.02083, 0.5339, 5.96e-08, 0.5339, 5.96e-08, 0.5052, 0.02083, 0.5339, 0.02083, 0.5495, 5.96e-08, 0.5495, 5.96e-08, 0.5339, 0.02083, 0.5313, 0.9792, 0.5313, 0.9792, 0.5339, 0.02083, 0.5339, 0.02083, 0.7604, 0.9792, 0.7604, 0.9792, 0.7813, 0.02083, 0.7813, 0.9792, 0.4896, 0.9792, 0.4948, 0.02083, 0.4948, 0.02083, 0.4896, 0.02083, 0.9271, 0.9792, 0.9271, 0.9792, 0.9479, 0.02083, 0.9479, 0.02083, 0.9479, 0.9792, 0.9479, 0.9792, 0.9505, 0.02083, 0.9505, 0.02083, 0.9505, 0.9792, 0.9505, 0.9792, 0.9661, 0.02083, 0.9661, 0.9792, 0.4219, 0.9792, 0.4271, 0.02083, 0.4271, 0.02083, 0.4219, 0.9792, 0.2448, 0.9792, 0.2396, 0.9792, 0.2188, 0.9792, 0.2161, 0.9792, 0.2161, 0.02083, 0.9505, 0.02083, 0.9661, 0.02083, 0.9661, 0.02083, 0.9505, 0.02083, 0.9271, 0.02083, 0.9479, 0.02083, 0.9505, 0.02083, 0.9505, 0.02083, 0.9219, 0.02083, 0.1172, 0.9792, 0.1172, 0.9792, 0.1328, 0.02083, 0.1328, 0.02083, 0.9505, 0.02083, 0.9661, 0.0, 0.9661, 0.0, 0.9505, 0.02083, 0.9219, 0.02083, 0.9505, 0.0, 0.9505, 0.0, 0.9219, 0.0, 0.9948, 0.0, 0.9661, 0.02083, 0.9661, 0.02083, 0.9948, 0.9792, 0.9661, 0.9792, 0.9505, 1.0, 0.9505, 1.0, 0.9661, 1.0, 0.9219, 1.0, 0.9505, 0.9792, 0.9505, 0.9792, 0.9219, 0.9792, 0.9948, 0.9792, 0.9661, 1.0, 0.9661, 1.0, 0.9948, 0.9792, 0.9948, 0.9792, 0.9896, 0.9792, 0.9688, 0.9792, 0.9661, 0.9792, 0.9661, 0.9792, 0.9219, 0.9792, 0.9505, 0.9792, 0.9505, 0.9792, 0.9479, 0.9792, 0.9271, 0.02083, 0.5781, 0.02083, 0.5495, 0.02083, 0.5495, 0.02083, 0.5521, 0.02083, 0.5729, 0.9792, 0.6615, 0.9792, 0.6563, 0.9792, 0.6354, 0.9792, 0.6328, 0.9792, 0.6328, 0.02083, 0.6328, 0.9792, 0.6328, 0.9792, 0.6354, 0.02083, 0.6354, 0.02083, 0.7448, 0.02083, 0.7161, 0.02083, 0.7161, 0.02083, 0.7188, 0.02083, 0.7396, 0.9792, 0.5729, 0.9792, 0.5781, 0.02083, 0.5781, 0.02083, 0.5729, 0.02083, 0.6615, 0.02083, 0.6328, 0.02083, 0.6328, 0.02083, 0.6354, 0.02083, 0.6563, 0.02083, 0.5885, 5.96e-08, 0.5885, 5.96e-08, 0.5781, 0.02083, 0.5781, 5.96e-08, 0.5781, 5.96e-08, 0.5495, 0.02083, 0.5495, 0.02083, 0.5781, 0.9792, 0.9115, 0.9792, 0.8828, 1.0, 0.8828, 1.0, 0.9115, 0.9792, 0.8281, 0.9792, 0.8229, 0.9792, 0.8021, 0.9792, 0.7995, 0.9792, 0.7995, 0.02083, 0.7995, 0.9792, 0.7995, 0.9792, 0.8021, 0.02083, 0.8021, 0.9792, 0.8229, 0.02083, 0.8229, 0.02083, 0.8021, 0.9792, 0.8021, 5.96e-08, 0.8281, 5.96e-08, 0.7995, 0.02083, 0.7995, 0.02083, 0.8281, 0.02083, 0.8385, 5.96e-08, 0.8385, 5.96e-08, 0.8281, 0.02083, 0.8281, 0.02083, 0.9219, 0.0, 0.9219, 0.0, 0.9115, 0.02083, 0.9115, 1.0, 0.7552, 0.9792, 0.7552, 0.9792, 0.7448, 1.0, 0.7448, 0.9792, 0.8229, 0.9792, 0.8281, 0.02083, 0.8281, 0.02083, 0.8229, 0.02083, 0.7552, 5.96e-08, 0.7552, 5.96e-08, 0.7448, 0.02083, 0.7448, 0.9792, 0.9115, 0.9792, 0.9063, 0.9792, 0.8854, 0.9792, 0.8828, 0.9792, 0.8828, 0.9792, 0.5781, 0.9792, 0.5495, 1.0, 0.5495, 1.0, 0.5781, 0.9792, 0.7552, 0.02083, 0.7552, 0.02083, 0.7448, 0.9792, 0.7448, 0.9792, 0.5781, 0.9792, 0.5729, 0.9792, 0.5521, 0.9792, 0.5495, 0.9792, 0.5495, 0.9792, 0.6719, 0.02083, 0.6719, 0.02083, 0.6615, 0.9792, 0.6615, 0.9792, 0.9219, 0.02083, 0.9219, 0.02083, 0.9115, 0.9792, 0.9115, 0.9792, 0.9063, 0.9792, 0.9115, 0.02083, 0.9115, 0.02083, 0.9063, 0.02083, 0.6719, 5.96e-08, 0.6719, 5.96e-08, 0.6615, 0.02083, 0.6615, 0.9792, 0.6563, 0.02083, 0.6563, 0.02083, 0.6354, 0.9792, 0.6354, 0.02083, 0.7161, 0.9792, 0.7161, 0.9792, 0.7188, 0.02083, 0.7188, 0.9792, 0.8281, 0.9792, 0.7995, 1.0, 0.7995, 1.0, 0.8281, 0.9792, 0.6563, 0.9792, 0.6615, 0.02083, 0.6615, 0.02083, 0.6563, 0.9792, 0.6615, 0.9792, 0.6328, 1.0, 0.6328, 1.0, 0.6615, 0.9792, 0.7396, 0.02083, 0.7396, 0.02083, 0.7188, 0.9792, 0.7188, 0.02083, 0.8281, 0.02083, 0.7995, 0.02083, 0.7995, 0.02083, 0.8021, 0.02083, 0.8229, 0.02083, 0.9661, 0.9792, 0.9661, 0.9792, 0.9688, 0.02083, 0.9688, 0.9792, 0.9896, 0.02083, 0.9896, 0.02083, 0.9688, 0.9792, 0.9688, 0.02083, 0.9948, 0.02083, 0.9661, 0.02083, 0.9661, 0.02083, 0.9688, 0.02083, 0.9896, 0.9792, 0.3828, 0.9792, 0.3672, 0.9792, 0.3672, 0.9792, 0.3828, 1.0, 0.4219, 0.9792, 0.4219, 0.9792, 0.4115, 1.0, 0.4115, 0.9792, 0.2396, 0.9792, 0.2448, 0.02083, 0.2448, 0.02083, 0.2396, 0.02083, 0.2604, 0.02083, 0.2813, 0.02083, 0.2839, 0.02083, 0.2839, 0.02083, 0.2552, 0.02083, 0.2552, 0.02083, 0.2839, 5.96e-08, 0.2839, 5.96e-08, 0.2552, 0.9792, 0.1328, 0.9792, 0.1172, 1.0, 0.1172, 1.0, 0.1328, 0.02083, 0.3672, 0.9792, 0.3672, 0.9792, 0.3828, 0.02083, 0.3828, 0.9792, 0.2552, 0.9792, 0.2839, 0.9792, 0.2839, 0.9792, 0.2813, 0.9792, 0.2604, 0.9792, 0.2995, 0.9792, 0.2839, 1.0, 0.2839, 1.0, 0.2995, 0.02083, 0.3672, 0.02083, 0.3828, 5.96e-08, 0.3828, 5.96e-08, 0.3672, 0.9792, 0.005209, 0.9792, 0.01042, 0.02083, 0.01042, 0.02083, 0.005209, 1.0, 0.3385, 0.9792, 0.3385, 0.9792, 0.3281, 1.0, 0.3281, 0.02083, 0.3438, 0.02083, 0.3646, 0.02083, 0.3672, 0.02083, 0.3672, 0.02083, 0.3385, 0.02083, 0.04948, 0.9792, 0.04948, 0.9792, 0.05208, 0.02083, 0.05208, 0.9792, 0.3385, 0.9792, 0.3438, 0.02083, 0.3438, 0.02083, 0.3385, 0.02083, 0.1172, 0.02083, 0.1328, 0.02083, 0.1328, 0.02083, 0.1172, 0.9792, 0.2995, 0.9792, 0.2839, 0.9792, 0.2839, 0.9792, 0.2995, 0.02083, 0.1979, 0.9792, 0.1979, 0.9792, 0.2005, 0.02083, 0.2005, 0.9792, 0.2161, 0.9792, 0.2005, 1.0, 0.2005, 1.0, 0.2161, 1.0, 0.3385, 1.0, 0.3672, 0.9792, 0.3672, 0.9792, 0.3385, 0.02083, 0.2839, 0.02083, 0.2995, 0.02083, 0.2995, 0.02083, 0.2839, 0.9792, 0.4661, 0.9792, 0.4505, 0.9792, 0.4505, 0.9792, 0.4661, 5.96e-08, 0.1615, 5.96e-08, 0.1328, 0.02083, 0.1328, 0.02083, 0.1615, 0.9792, 0.1328, 0.9792, 0.1172, 0.9792, 0.1172, 0.9792, 0.1328, 0.02083, 0.3672, 0.02083, 0.3828, 0.02083, 0.3828, 0.02083, 0.3672, 0.9792, 0.3385, 0.02083, 0.3385, 0.02083, 0.3281, 0.9792, 0.3281, 1.0, 0.1719, 0.9792, 0.1719, 0.9792, 0.1615, 1.0, 0.1615, 0.9792, 0.04948, 0.9792, 0.03385, 1.0, 0.03385, 1.0, 0.04948, 0.02083, 0.09375, 0.02083, 0.1146, 0.02083, 0.1172, 0.02083, 0.1172, 0.02083, 0.08854, 0.02083, 0.2813, 0.9792, 0.2813, 0.9792, 0.2839, 0.02083, 0.2839, 0.9792, 0.2448, 0.9792, 0.2161, 1.0, 0.2161, 1.0, 0.2448, 0.02083, 0.1771, 0.9792, 0.1771, 0.9792, 0.1979, 0.02083, 0.1979, 0.9792, 0.07292, 0.02083, 0.07292, 0.02083, 0.05208, 0.9792, 0.05208, 0.02083, 0.4115, 0.02083, 0.3828, 0.02083, 0.3828, 0.02083, 0.3854, 0.02083, 0.4063, 0.9792, 0.04948, 0.9792, 0.03385, 0.9792, 0.03385, 0.9792, 0.04948, 0.02083, 0.2839, 0.9792, 0.2839, 0.9792, 0.2995, 0.02083, 0.2995, 0.02083, 0.3438, 0.9792, 0.3438, 0.9792, 0.3646, 0.02083, 0.3646, 0.02083, 0.1172, 0.02083, 0.1328, 5.96e-08, 0.1328, 5.96e-08, 0.1172, 5.96e-08, 0.2448, 5.96e-08, 0.2161, 0.02083, 0.2161, 0.02083, 0.2448, 1.0, 0.005209, 1.0, 0.03385, 0.9792, 0.03385, 0.9792, 0.005209, 0.02083, 0.2839, 0.02083, 0.2995, 5.96e-08, 0.2995, 5.96e-08, 0.2839, 0.02083, 0.2005, 0.02083, 0.2161, 5.96e-08, 0.2161, 5.96e-08, 0.2005, 0.9792, 0.3385, 0.9792, 0.3672, 0.9792, 0.3672, 0.9792, 0.3646, 0.9792, 0.3438, 0.02083, 0.005209, 0.02083, 0.03385, 1.192e-07, 0.03385, 1.192e-07, 0.005209, 0.02083, 0.03385, 0.02083, 0.04948, 1.192e-07, 0.04948, 1.192e-07, 0.03385, 0.02083, 0.03125, 0.9792, 0.03125, 0.9792, 0.03385, 0.02083, 0.03385, 0.02083, 0.2604, 0.9792, 0.2604, 0.9792, 0.2813, 0.02083, 0.2813, 0.02083, 0.4271, 0.9792, 0.4271, 0.9792, 0.4479, 0.02083, 0.4479, 0.02083, 0.4479, 0.9792, 0.4479, 0.9792, 0.4505, 0.02083, 0.4505, 0.02083, 0.4505, 0.9792, 0.4505, 0.9792, 0.4661, 0.02083, 0.4661, 0.02083, 0.4505, 0.02083, 0.4661, 0.02083, 0.4661, 0.02083, 0.4505, 0.02083, 0.4271, 0.02083, 0.4479, 0.02083, 0.4505, 0.02083, 0.4505, 0.02083, 0.4219, 0.02083, 0.4505, 0.02083, 0.4661, 5.96e-08, 0.4661, 5.96e-08, 0.4505, 0.02083, 0.4219, 0.02083, 0.4505, 5.96e-08, 0.4505, 5.96e-08, 0.4219, 5.96e-08, 0.4948, 5.96e-08, 0.4661, 0.02083, 0.4661, 0.02083, 0.4948, 0.9792, 0.4661, 0.9792, 0.4505, 1.0, 0.4505, 1.0, 0.4661, 1.0, 0.4219, 1.0, 0.4505, 0.9792, 0.4505, 0.9792, 0.4219, 0.9792, 0.4948, 0.9792, 0.4661, 1.0, 0.4661, 1.0, 0.4948, 0.9792, 0.4948, 0.9792, 0.4896, 0.9792, 0.4688, 0.9792, 0.4661, 0.9792, 0.4661, 0.9792, 0.4219, 0.9792, 0.4505, 0.9792, 0.4505, 0.9792, 0.4479, 0.9792, 0.4271, 0.02083, 0.07813, 0.02083, 0.04948, 0.02083, 0.04948, 0.02083, 0.05208, 0.02083, 0.07292, 0.9792, 0.1615, 0.9792, 0.1563, 0.9792, 0.1354, 0.9792, 0.1328, 0.9792, 0.1328, 0.02083, 0.1328, 0.9792, 0.1328, 0.9792, 0.1354, 0.02083, 0.1354, 0.02083, 0.2448, 0.02083, 0.2161, 0.02083, 0.2161, 0.02083, 0.2188, 0.02083, 0.2396, 0.9792, 0.07292, 0.9792, 0.07813, 0.02083, 0.07813, 0.02083, 0.07292, 0.02083, 0.1615, 0.02083, 0.1328, 0.02083, 0.1328, 0.02083, 0.1354, 0.02083, 0.1563, 0.02083, 0.08854, 1.192e-07, 0.08854, 1.192e-07, 0.07813, 0.02083, 0.07813, 1.192e-07, 0.07813, 1.192e-07, 0.04948, 0.02083, 0.04948, 0.02083, 0.07813, 0.9792, 0.4115, 0.9792, 0.3828, 1.0, 0.3828, 1.0, 0.4115, 0.9792, 0.3281, 0.9792, 0.3229, 0.9792, 0.3021, 0.9792, 0.2995, 0.9792, 0.2995, 0.02083, 0.2995, 0.9792, 0.2995, 0.9792, 0.3021, 0.02083, 0.3021, 0.9792, 0.3229, 0.02083, 0.3229, 0.02083, 0.3021, 0.9792, 0.3021, 5.96e-08, 0.3281, 5.96e-08, 0.2995, 0.02083, 0.2995, 0.02083, 0.3281, 0.02083, 0.3385, 5.96e-08, 0.3385, 5.96e-08, 0.3281, 0.02083, 0.3281, 0.02083, 0.4219, 5.96e-08, 0.4219, 5.96e-08, 0.4115, 0.02083, 0.4115, 1.0, 0.2552, 0.9792, 0.2552, 0.9792, 0.2448, 1.0, 0.2448, 0.9792, 0.3229, 0.9792, 0.3281, 0.02083, 0.3281, 0.02083, 0.3229, 0.02083, 0.2552, 5.96e-08, 0.2552, 5.96e-08, 0.2448, 0.02083, 0.2448, 0.9792, 0.4115, 0.9792, 0.4063, 0.9792, 0.3854, 0.9792, 0.3828, 0.9792, 0.3828, 0.9792, 0.07813, 0.9792, 0.04948, 1.0, 0.04948, 1.0, 0.07813, 0.9792, 0.2552, 0.02083, 0.2552, 0.02083, 0.2448, 0.9792, 0.2448, 0.9792, 0.07813, 0.9792, 0.07292, 0.9792, 0.05208, 0.9792, 0.04948, 0.9792, 0.04948, 0.9792, 0.1719, 0.02083, 0.1719, 0.02083, 0.1615, 0.9792, 0.1615, 0.9792, 0.4219, 0.02083, 0.4219, 0.02083, 0.4115, 0.9792, 0.4115, 0.9792, 0.4063, 0.9792, 0.4115, 0.02083, 0.4115, 0.02083, 0.4063, 0.02083, 0.1719, 5.96e-08, 0.1719, 5.96e-08, 0.1615, 0.02083, 0.1615, 0.9792, 0.1563, 0.02083, 0.1563, 0.02083, 0.1354, 0.9792, 0.1354, 0.02083, 0.2161, 0.9792, 0.2161, 0.9792, 0.2188, 0.02083, 0.2188, 0.9792, 0.3281, 0.9792, 0.2995, 1.0, 0.2995, 1.0, 0.3281, 0.9792, 0.1563, 0.9792, 0.1615, 0.02083, 0.1615, 0.02083, 0.1563, 0.9792, 0.1615, 0.9792, 0.1328, 1.0, 0.1328, 1.0, 0.1615, 0.9792, 0.2396, 0.02083, 0.2396, 0.02083, 0.2188, 0.9792, 0.2188, 0.02083, 0.3281, 0.02083, 0.2995, 0.02083, 0.2995, 0.02083, 0.3021, 0.02083, 0.3229, 0.02083, 0.4661, 0.9792, 0.4661, 0.9792, 0.4688, 0.02083, 0.4688, 0.9792, 0.4896, 0.02083, 0.4896, 0.02083, 0.4688, 0.9792, 0.4688, 0.02083, 0.4948, 0.02083, 0.4661, 0.02083, 0.4661, 0.02083, 0.4688, 0.02083, 0.4896])
me_mesh.materials.append(mat_panel08)
me_mesh.use_remesh_preserve_volume = False
me_mesh.use_remesh_preserve_attributes = False
me_mesh.use_mirror_vertex_groups = False
me_mesh.update()
me_plane = bpy.data.meshes.new('plane')
me_plane.from_pydata([(-0.5, -0.5, 0.0), (0.5, -0.5, 0.0), (-0.5, 0.5, 0.0), (0.5, 0.5, 0.0)], [], [(0, 1, 3, 2)])
_uv = me_plane.uv_layers.new(name='UVMap')
_uv.uv.foreach_set('vector', [0.0, 0.0, 1.0, 0.0, 1.0, 1.0, 0.0, 1.0])
me_plane.materials.append(mat_panel08_normalmap)
me_plane.use_remesh_preserve_volume = False
me_plane.use_remesh_preserve_attributes = False
me_plane.use_mirror_vertex_groups = False
me_plane.update()

# ---- objects
ob_panel08 = bpy.data.objects.new('panel08', me_mesh)
ob_bakery = bpy.data.objects.new('bakery', me_plane)
ob_lamp = bpy.data.objects.new('Lamp', light_lamp)
ob_camera = bpy.data.objects.new('Camera', cam_camera)

# ---- transforms, parenting, visibility, modifiers, constraints
ob_panel08.location = (0.0, 0.0, 2.0)
ob_panel08.scale = (12.0, 12.0, 12.0)
ob_panel08.lineart.crease_threshold = 0.0
ob_bakery.location = (0.0, 0.0, -4.0)
ob_bakery.scale = (12.0, 12.0, 12.0)
ob_bakery.lineart.crease_threshold = 0.0
ob_lamp.location = (4.076, 1.005, 5.904)
ob_lamp.rotation_euler = (0.6503, 0.05522, 1.866)
ob_lamp.lock_rotations_4d = False
ob_lamp.empty_display_type = 'ARROWS'
ob_lamp.color = (0.0, 0.0, 0.0, 0.0)
ob_lamp.lineart.crease_threshold = 0.0
ob_camera.location = (13.43, -12.4, 9.351)
ob_camera.rotation_euler = (1.109, 0.01082, 0.8149)
ob_camera.lock_rotations_4d = False
ob_camera.empty_display_type = 'ARROWS'
ob_camera.color = (0.0, 0.0, 0.0, 0.0)
ob_camera.display_type = 'WIRE'
ob_camera.lineart.crease_threshold = 0.0

# ---- collection membership
col_collection_1.objects.link(ob_panel08)
col_collection_1.objects.link(ob_bakery)
col_collection_1.objects.link(ob_lamp)
col_collection_1.objects.link(ob_camera)

# ---- scene / render settings (as saved in the file)
scene.camera = ob_camera
scene.frame_start = 1; scene.frame_end = 250; scene.frame_set(1)
scene.render.engine = 'BLENDER_EEVEE_NEXT'
scene.render.resolution_percentage = 50
scene.render.dither_intensity = 0.0
scene.render.use_bake_selected_to_active = True
scene.cycles.use_denoising = False
scene.cycles.samples = 10
scene.cycles.sampling_pattern = 'TABULATED_SOBOL'
scene.cycles.light_sampling_threshold = 0.0
scene.cycles.use_adaptive_sampling = False
scene.cycles.use_light_tree = False
scene.cycles.blur_glossy = 0.0
scene.cycles.pixel_filter_type = 'GAUSSIAN'
scene.cycles.sample_clamp_indirect = 0.0
scene.view_settings.view_transform = 'Standard'
bpy.context.view_layer.update()
